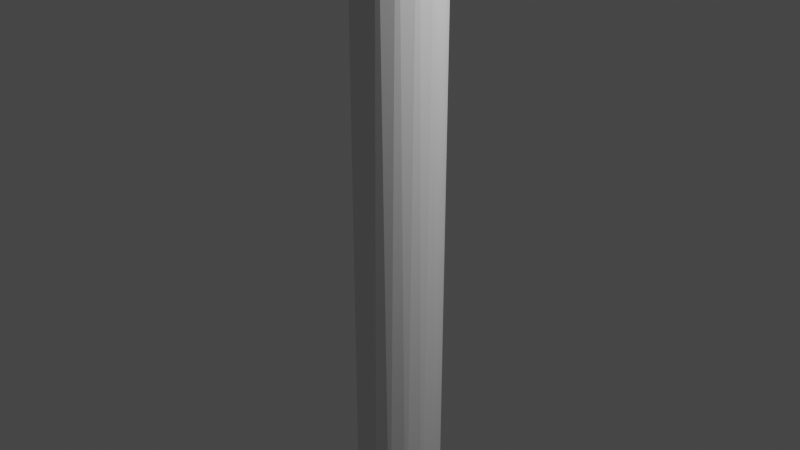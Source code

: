 # Source: spoke_end_lowpoly.blend  (saved by Blender 2.80.75; exported with 4.5.12 LTS)
import bpy
from mathutils import Matrix  # noqa: F401  (used for matrix-valued properties, if any)

bpy.ops.wm.read_factory_settings(use_empty=True)
scene = bpy.context.scene
scene.name = 'Scene'

# ---- collections
col_collection = bpy.data.collections.new('Collection'); scene.collection.children.link(col_collection)

# ---- world
world_world = bpy.data.worlds.new('World'); scene.world = world_world
world_world.use_nodes = True; world_world.node_tree.nodes.clear()
_N = world_world.node_tree.nodes; _L = world_world.node_tree.links
n0 = _N.new('ShaderNodeOutputWorld'); n0.name = 'World Output'; n0.location = (300, 300)
n1 = _N.new('ShaderNodeBackground'); n1.name = 'Background'; n1.location = (10, 300)
n1.inputs[0].default_value = (0.05088, 0.05088, 0.05088, 1.0)
_L.new(n1.outputs[0], n0.inputs[0])
n0.is_active_output = True
world_world.color = (0.05088, 0.05088, 0.05088)
world_world.use_sun_shadow = False
world_world.sun_shadow_jitter_overblur = 0.0

# ---- cameras
cam_camera = bpy.data.cameras.new('Camera')
cam_camera.clip_end = 100.0
cam_camera.ortho_scale = 7.314

# ---- lights
light_light = bpy.data.lights.new('Light', 'POINT')
light_light.transmission_factor = 0.0
light_light.energy = 1000.0
light_light.shadow_soft_size = 0.1
light_light.shadow_maximum_resolution = 0.006
light_light.use_absolute_resolution = True

# ---- meshes
me_sphere = bpy.data.meshes.new('Sphere')
me_sphere.from_pydata([(7.598e-07, 0.4689, 5.124), (8.147e-07, 0.4588, -4.793), (3.887e-07, 0.2578, -5.092), (0.0914, 0.4595, -4.676), (0.08424, 0.4235, -4.881), (0.06424, 0.323, -5.034), (0.03441, 0.173, -5.135), (0.1794, 0.4332, 5.124), (0.1756, 0.4238, -4.793), (0.1485, 0.3585, -4.963), (0.09865, 0.2382, -5.092), (0.03376, 0.08151, -5.161), (0.2603, 0.3895, -4.676), (0.2399, 0.359, -4.881), (0.1829, 0.2738, -5.034), (0.09798, 0.1466, -5.135), (0.3316, 0.3316, 5.124), (0.3244, 0.3244, -4.793), (0.2744, 0.2744, -4.963), (0.1823, 0.1823, -5.092), (0.06238, 0.06238, -5.161), (0.3895, 0.2603, -4.676), (0.359, 0.2399, -4.881), (0.2738, 0.1829, -5.034), (0.1466, 0.09798, -5.135), (0.4332, 0.1794, 5.124), (0.4238, 0.1756, -4.793), (0.3585, 0.1485, -4.963), (0.2382, 0.09865, -5.092), (0.08151, 0.03376, -5.161), (0.4595, 0.0914, -4.676), (0.4235, 0.08424, -4.881), (0.323, 0.06424, -5.034), (0.173, 0.03441, -5.135), (0.4689, 1.856e-07, 5.124), (0.4588, -6.473e-08, -4.793), (0.3881, -2.896e-08, -4.963), (0.2578, -3.171e-08, -5.092), (0.08822, -6.483e-08, -5.161), (0.4595, -0.0914, -4.676), (0.4235, -0.08424, -4.881), (0.323, -0.06424, -5.034), (0.173, -0.03441, -5.135), (0.4332, -0.1794, 5.124), (0.4238, -0.1756, -4.793), (0.3585, -0.1485, -4.963), (0.2382, -0.09865, -5.092), (0.08151, -0.03376, -5.161), (0.3895, -0.2603, -4.676), (0.359, -0.2399, -4.881), (0.2738, -0.1829, -5.034), (0.1466, -0.09798, -5.135), (0.3316, -0.3316, 5.124), (0.3244, -0.3244, -4.793), (0.2744, -0.2744, -4.963), (0.1823, -0.1823, -5.092), (0.06238, -0.06238, -5.161), (0.2603, -0.3895, -4.676), (0.2399, -0.359, -4.881), (0.1829, -0.2738, -5.034), (0.09798, -0.1466, -5.135), (-2.155e-07, -1.011e-07, -5.169), (0.1794, -0.4332, 5.124), (0.1756, -0.4238, -4.793), (0.1485, -0.3585, -4.963), (0.09865, -0.2382, -5.092), (0.03376, -0.08151, -5.161), (0.0914, -0.4595, -4.676), (0.08424, -0.4235, -4.881), (0.06424, -0.323, -5.034), (0.03441, -0.173, -5.135), (-1.656e-07, -0.4689, 5.124), (-1.706e-07, -0.4588, -4.793), (-1.902e-07, -0.3881, -4.963), (-1.495e-07, -0.2578, -5.092), (-1.847e-07, -0.08822, -5.161), (-0.0914, -0.4595, -4.676), (-0.08424, -0.4235, -4.881), (-0.06424, -0.323, -5.034), (-0.03441, -0.173, -5.135), (-0.1794, -0.4332, 5.124), (-0.1756, -0.4238, -4.793), (-0.1485, -0.3585, -4.963), (-0.09865, -0.2382, -5.092), (-0.03376, -0.08151, -5.161), (-0.2603, -0.3895, -4.676), (-0.2399, -0.359, -4.881), (-0.1829, -0.2738, -5.034), (-0.09798, -0.1466, -5.135), (-0.3316, -0.3316, 5.124), (-0.3244, -0.3244, -4.793), (-0.2744, -0.2744, -4.963), (-0.1823, -0.1823, -5.092), (-0.06238, -0.06238, -5.161), (-0.3895, -0.2603, -4.676), (-0.359, -0.2399, -4.881), (-0.2738, -0.1829, -5.034), (-0.1466, -0.09798, -5.135), (-0.4332, -0.1794, 5.124), (-0.4238, -0.1756, -4.793), (-0.3585, -0.1485, -4.963), (-0.2382, -0.09865, -5.092), (-0.08151, -0.03376, -5.161), (-0.4595, -0.0914, -4.676), (-0.4235, -0.08424, -4.881), (-0.323, -0.06424, -5.034), (-0.173, -0.03441, -5.135), (-0.4689, 1.731e-07, 5.124), (-0.4588, -8.077e-08, -4.793), (-0.3881, -3.795e-08, -4.963), (-0.2578, -9.846e-08, -5.092), (-0.08822, -9.474e-08, -5.161), (-0.4595, 0.0914, -4.676), (-0.4235, 0.08424, -4.881), (-0.323, 0.06424, -5.034), (-0.173, 0.03441, -5.135), (-0.4332, 0.1794, 5.124), (-0.4238, 0.1756, -4.793), (-0.3585, 0.1485, -4.963), (-0.2382, 0.09865, -5.092), (-0.08151, 0.03376, -5.161), (-0.3895, 0.2603, -4.676), (-0.359, 0.2399, -4.881), (-0.2738, 0.1829, -5.034), (-0.1466, 0.09798, -5.135), (-0.3316, 0.3316, 5.124), (-0.3244, 0.3244, -4.793), (-0.2744, 0.2744, -4.963), (-0.1823, 0.1823, -5.092), (-0.06238, 0.06238, -5.161), (-0.2603, 0.3895, -4.676), (-0.2399, 0.359, -4.881), (-0.1829, 0.2738, -5.034), (-0.09798, 0.1466, -5.135), (-0.1794, 0.4332, 5.124), (-0.1756, 0.4238, -4.793), (-0.1485, 0.3585, -4.963), (-0.09865, 0.2382, -5.092), (-0.03376, 0.08151, -5.161), (-0.0914, 0.4595, -4.676), (-0.08424, 0.4235, -4.881), (-0.06424, 0.323, -5.034), (-0.03441, 0.173, -5.135), (8.147e-07, 0.3881, -4.963), (2.075e-08, 0.08822, -5.161)], [], [(2, 5, 10, 6), (1, 139, 0, 3), (9, 13, 18, 14), (143, 4, 9, 5), (6, 10, 15, 11), (8, 12, 17, 13), (61, 144, 6, 11), (4, 8, 13, 9), (5, 9, 14, 10), (12, 16, 21, 17), (7, 16, 12), (11, 15, 20, 61), (10, 14, 19, 15), (17, 21, 26, 22), (22, 26, 31, 27), (14, 18, 23, 19), (18, 22, 27, 23), (13, 17, 22, 18), (15, 19, 24, 20), (21, 25, 30, 26), (19, 23, 28, 24), (20, 24, 29, 61), (16, 25, 21), (31, 35, 40, 36), (23, 27, 32, 28), (27, 31, 36, 32), (24, 28, 33, 29), (26, 30, 35, 31), (29, 33, 38, 61), (28, 32, 37, 33), (30, 34, 39, 35), (25, 34, 30), (40, 44, 49, 45), (32, 36, 41, 37), (36, 40, 45, 41), (33, 37, 42, 38), (35, 39, 44, 40), (38, 42, 47, 61), (39, 43, 48, 44), (34, 43, 39), (37, 41, 46, 42), (49, 53, 58, 54), (45, 49, 54, 50), (42, 46, 51, 47), (41, 45, 50, 46), (44, 48, 53, 49), (47, 51, 56, 61), (48, 52, 57, 53), (43, 52, 48), (46, 50, 55, 51), (58, 63, 68, 64), (54, 58, 64, 59), (51, 55, 60, 56), (50, 54, 59, 55), (56, 60, 66, 61), (57, 62, 67, 63), (52, 62, 57), (53, 57, 63, 58), (55, 59, 65, 60), (68, 72, 77, 73), (59, 64, 69, 65), (64, 68, 73, 69), (60, 65, 70, 66), (63, 67, 72, 68), (67, 71, 76, 72), (62, 71, 67), (65, 69, 74, 70), (66, 70, 75, 61), (77, 81, 86, 82), (69, 73, 78, 74), (73, 77, 82, 78), (72, 76, 81, 77), (70, 74, 79, 75), (76, 80, 85, 81), (71, 80, 76), (74, 78, 83, 79), (75, 79, 84, 61), (86, 90, 95, 91), (78, 82, 87, 83), (81, 85, 90, 86), (79, 83, 88, 84), (94, 98, 103, 99), (85, 89, 94, 90), (80, 89, 85), (83, 87, 92, 88), (82, 86, 91, 87), (84, 88, 93, 61), (87, 91, 96, 92), (95, 99, 104, 100), (88, 92, 97, 93), (90, 94, 99, 95), (89, 98, 94), (92, 96, 101, 97), (91, 95, 100, 96), (93, 97, 102, 61), (104, 108, 113, 109), (97, 101, 106, 102), (99, 103, 108, 104), (100, 104, 109, 105), (96, 100, 105, 101), (103, 107, 112, 108), (98, 107, 103), (101, 105, 110, 106), (102, 106, 111, 61), (108, 112, 117, 113), (113, 117, 122, 118), (105, 109, 114, 110), (109, 113, 118, 114), (106, 110, 115, 111), (112, 116, 121, 117), (107, 116, 112), (111, 115, 120, 61), (110, 114, 119, 115), (117, 121, 126, 122), (114, 118, 123, 119), (118, 122, 127, 123), (115, 119, 124, 120), (121, 125, 130, 126), (116, 125, 121), (120, 124, 129, 61), (119, 123, 128, 124), (126, 130, 135, 131), (123, 127, 132, 128), (127, 131, 136, 132), (122, 126, 131, 127), (124, 128, 133, 129), (130, 134, 139, 135), (128, 132, 137, 133), (129, 133, 138, 61), (1, 4, 143, 140), (125, 134, 130), (135, 139, 1, 140), (141, 143, 5, 2), (132, 136, 141, 137), (136, 140, 143, 141), (131, 135, 140, 136), (133, 137, 142, 138), (7, 0, 134, 125, 116, 107, 98, 89, 80, 71, 62, 52, 43, 34, 25, 16), (137, 141, 2, 142), (138, 142, 144, 61), (134, 0, 139), (3, 7, 12, 8), (0, 7, 3), (2, 6, 144, 142), (1, 3, 8, 4)])
_uv = me_sphere.uv_layers.new(name='UVMap')
_uv.uv.foreach_set('vector', [0.75, 0.1875, 0.7188, 0.25, 0.6875, 0.1875, 0.7188, 0.125, 0.75, 0.4375, 0.7812, 0.5, 0.75, 0.5625, 0.7188, 0.5, 0.6875, 0.3125, 0.6562, 0.375, 0.625, 0.3125, 0.6562, 0.25, 0.75, 0.3125, 0.7188, 0.375, 0.6875, 0.3125, 0.7188, 0.25, 0.7188, 0.125, 0.6875, 0.1875, 0.6562, 0.125, 0.6875, 0.0625, 0.6875, 0.4375, 0.6562, 0.5, 0.625, 0.4375, 0.6562, 0.375, 0.7344, 0.0, 0.75, 0.0625, 0.7188, 0.125, 0.6875, 0.0625, 0.7188, 0.375, 0.6875, 0.4375, 0.6562, 0.375, 0.6875, 0.3125, 0.7188, 0.25, 0.6875, 0.3125, 0.6562, 0.25, 0.6875, 0.1875, 0.6562, 0.5, 0.625, 0.5625, 0.5937, 0.5, 0.625, 0.4375, 0.6875, 0.5625, 0.625, 0.5625, 0.6562, 0.5, 0.6875, 0.0625, 0.6562, 0.125, 0.625, 0.0625, 0.6719, 0.0, 0.6875, 0.1875, 0.6562, 0.25, 0.625, 0.1875, 0.6562, 0.125, 0.625, 0.4375, 0.5937, 0.5, 0.5625, 0.4375, 0.5937, 0.375, 0.5937, 0.375, 0.5625, 0.4375, 0.5312, 0.375, 0.5625, 0.3125, 0.6562, 0.25, 0.625, 0.3125, 0.5937, 0.25, 0.625, 0.1875, 0.625, 0.3125, 0.5937, 0.375, 0.5625, 0.3125, 0.5937, 0.25, 0.6562, 0.375, 0.625, 0.4375, 0.5937, 0.375, 0.625, 0.3125, 0.6562, 0.125, 0.625, 0.1875, 0.5937, 0.125, 0.625, 0.0625, 0.5937, 0.5, 0.5625, 0.5625, 0.5312, 0.5, 0.5625, 0.4375, 0.625, 0.1875, 0.5937, 0.25, 0.5625, 0.1875, 0.5937, 0.125, 0.625, 0.0625, 0.5937, 0.125, 0.5625, 0.0625, 0.6094, 0.0, 0.625, 0.5625, 0.5625, 0.5625, 0.5937, 0.5, 0.5312, 0.375, 0.5, 0.4375, 0.4687, 0.375, 0.5, 0.3125, 0.5937, 0.25, 0.5625, 0.3125, 0.5312, 0.25, 0.5625, 0.1875, 0.5625, 0.3125, 0.5312, 0.375, 0.5, 0.3125, 0.5312, 0.25, 0.5937, 0.125, 0.5625, 0.1875, 0.5312, 0.125, 0.5625, 0.0625, 0.5625, 0.4375, 0.5312, 0.5, 0.5, 0.4375, 0.5312, 0.375, 0.5625, 0.0625, 0.5312, 0.125, 0.5, 0.0625, 0.5469, 0.0, 0.5625, 0.1875, 0.5312, 0.25, 0.5, 0.1875, 0.5312, 0.125, 0.5312, 0.5, 0.5, 0.5625, 0.4687, 0.5, 0.5, 0.4375, 0.5625, 0.5625, 0.5, 0.5625, 0.5312, 0.5, 0.4687, 0.375, 0.4375, 0.4375, 0.4062, 0.375, 0.4375, 0.3125, 0.5312, 0.25, 0.5, 0.3125, 0.4687, 0.25, 0.5, 0.1875, 0.5, 0.3125, 0.4687, 0.375, 0.4375, 0.3125, 0.4687, 0.25, 0.5312, 0.125, 0.5, 0.1875, 0.4687, 0.125, 0.5, 0.0625, 0.5, 0.4375, 0.4687, 0.5, 0.4375, 0.4375, 0.4687, 0.375, 0.5, 0.0625, 0.4687, 0.125, 0.4375, 0.0625, 0.4844, 0.0, 0.4687, 0.5, 0.4375, 0.5625, 0.4062, 0.5, 0.4375, 0.4375, 0.5, 0.5625, 0.4375, 0.5625, 0.4687, 0.5, 0.5, 0.1875, 0.4687, 0.25, 0.4375, 0.1875, 0.4687, 0.125, 0.4062, 0.375, 0.375, 0.4375, 0.3437, 0.375, 0.375, 0.3125, 0.4375, 0.3125, 0.4062, 0.375, 0.375, 0.3125, 0.4062, 0.25, 0.4687, 0.125, 0.4375, 0.1875, 0.4062, 0.125, 0.4375, 0.0625, 0.4687, 0.25, 0.4375, 0.3125, 0.4062, 0.25, 0.4375, 0.1875, 0.4375, 0.4375, 0.4062, 0.5, 0.375, 0.4375, 0.4062, 0.375, 0.4375, 0.0625, 0.4062, 0.125, 0.375, 0.0625, 0.4219, 0.0, 0.4062, 0.5, 0.375, 0.5625, 0.3437, 0.5, 0.375, 0.4375, 0.4375, 0.5625, 0.375, 0.5625, 0.4062, 0.5, 0.4375, 0.1875, 0.4062, 0.25, 0.375, 0.1875, 0.4062, 0.125, 0.3437, 0.375, 0.3125, 0.4375, 0.2812, 0.375, 0.3125, 0.3125, 0.375, 0.3125, 0.3437, 0.375, 0.3125, 0.3125, 0.3437, 0.25, 0.4062, 0.125, 0.375, 0.1875, 0.3437, 0.125, 0.375, 0.0625, 0.4062, 0.25, 0.375, 0.3125, 0.3437, 0.25, 0.375, 0.1875, 0.375, 0.0625, 0.3437, 0.125, 0.3125, 0.0625, 0.3594, 0.0, 0.3437, 0.5, 0.3125, 0.5625, 0.2812, 0.5, 0.3125, 0.4375, 0.375, 0.5625, 0.3125, 0.5625, 0.3437, 0.5, 0.375, 0.4375, 0.3437, 0.5, 0.3125, 0.4375, 0.3437, 0.375, 0.375, 0.1875, 0.3437, 0.25, 0.3125, 0.1875, 0.3437, 0.125, 0.2812, 0.375, 0.25, 0.4375, 0.2188, 0.375, 0.25, 0.3125, 0.3437, 0.25, 0.3125, 0.3125, 0.2812, 0.25, 0.3125, 0.1875, 0.3125, 0.3125, 0.2812, 0.375, 0.25, 0.3125, 0.2812, 0.25, 0.3437, 0.125, 0.3125, 0.1875, 0.2812, 0.125, 0.3125, 0.0625, 0.3125, 0.4375, 0.2812, 0.5, 0.25, 0.4375, 0.2812, 0.375, 0.2812, 0.5, 0.25, 0.5625, 0.2187, 0.5, 0.25, 0.4375, 0.3125, 0.5625, 0.25, 0.5625, 0.2812, 0.5, 0.3125, 0.1875, 0.2812, 0.25, 0.25, 0.1875, 0.2812, 0.125, 0.3125, 0.0625, 0.2812, 0.125, 0.25, 0.0625, 0.2969, 0.0, 0.2188, 0.375, 0.1875, 0.4375, 0.1562, 0.375, 0.1875, 0.3125, 0.2812, 0.25, 0.25, 0.3125, 0.2188, 0.25, 0.25, 0.1875, 0.25, 0.3125, 0.2188, 0.375, 0.1875, 0.3125, 0.2188, 0.25, 0.25, 0.4375, 0.2187, 0.5, 0.1875, 0.4375, 0.2188, 0.375, 0.2812, 0.125, 0.25, 0.1875, 0.2188, 0.125, 0.25, 0.0625, 0.2187, 0.5, 0.1875, 0.5625, 0.1562, 0.5, 0.1875, 0.4375, 0.25, 0.5625, 0.1875, 0.5625, 0.2187, 0.5, 0.25, 0.1875, 0.2188, 0.25, 0.1875, 0.1875, 0.2188, 0.125, 0.25, 0.0625, 0.2188, 0.125, 0.1875, 0.0625, 0.2344, 0.0, 0.1562, 0.375, 0.125, 0.4375, 0.09375, 0.375, 0.125, 0.3125, 0.2188, 0.25, 0.1875, 0.3125, 0.1562, 0.25, 0.1875, 0.1875, 0.1875, 0.4375, 0.1562, 0.5, 0.125, 0.4375, 0.1562, 0.375, 0.2188, 0.125, 0.1875, 0.1875, 0.1563, 0.125, 0.1875, 0.0625, 0.09375, 0.5, 0.0625, 0.5625, 0.03125, 0.5, 0.0625, 0.4375, 0.1562, 0.5, 0.125, 0.5625, 0.09375, 0.5, 0.125, 0.4375, 0.1875, 0.5625, 0.125, 0.5625, 0.1562, 0.5, 0.1875, 0.1875, 0.1562, 0.25, 0.125, 0.1875, 0.1563, 0.125, 0.1875, 0.3125, 0.1562, 0.375, 0.125, 0.3125, 0.1562, 0.25, 0.1875, 0.0625, 0.1563, 0.125, 0.125, 0.0625, 0.1719, 0.0, 0.1562, 0.25, 0.125, 0.3125, 0.09375, 0.25, 0.125, 0.1875, 0.09375, 0.375, 0.0625, 0.4375, 0.03125, 0.375, 0.0625, 0.3125, 0.1563, 0.125, 0.125, 0.1875, 0.09375, 0.125, 0.125, 0.0625, 0.125, 0.4375, 0.09375, 0.5, 0.0625, 0.4375, 0.09375, 0.375, 0.125, 0.5625, 0.0625, 0.5625, 0.09375, 0.5, 0.125, 0.1875, 0.09375, 0.25, 0.0625, 0.1875, 0.09375, 0.125, 0.125, 0.3125, 0.09375, 0.375, 0.0625, 0.3125, 0.09375, 0.25, 0.125, 0.0625, 0.09375, 0.125, 0.0625, 0.0625, 0.1094, 0.0, 0.03125, 0.375, 1.0, 0.4375, 0.9688, 0.375, 0.0, 0.3125, 0.09375, 0.125, 0.0625, 0.1875, 0.03125, 0.125, 0.0625, 0.0625, 0.0625, 0.4375, 0.03125, 0.5, 0.0, 0.4375, 0.03125, 0.375, 0.0625, 0.3125, 0.03125, 0.375, 0.0, 0.3125, 0.03125, 0.25, 0.09375, 0.25, 0.0625, 0.3125, 0.03125, 0.25, 0.0625, 0.1875, 0.03125, 0.5, 1.0, 0.5625, 0.9688, 0.5, 0.0, 0.4375, 0.0625, 0.5625, 0.0, 0.5625, 0.03125, 0.5, 0.0625, 0.1875, 0.03125, 0.25, 5.96e-08, 0.1875, 0.03125, 0.125, 0.0625, 0.0625, 0.03125, 0.125, 2.384e-07, 0.0625, 0.04688, 0.0, 1.0, 0.4375, 0.9688, 0.5, 0.9375, 0.4375, 0.9688, 0.375, 0.9688, 0.375, 0.9375, 0.4375, 0.9062, 0.375, 0.9375, 0.3125, 0.03125, 0.25, 1.0, 0.3125, 0.9688, 0.25, 5.96e-08, 0.1875, 1.0, 0.3125, 0.9688, 0.375, 0.9375, 0.3125, 0.9688, 0.25, 0.03125, 0.125, 1.0, 0.1875, 0.9688, 0.125, 2.384e-07, 0.0625, 0.9688, 0.5, 0.9375, 0.5625, 0.9062, 0.5, 0.9375, 0.4375, 1.0, 0.5625, 0.9375, 0.5625, 0.9688, 0.5, 1.0, 0.0625, 0.9688, 0.125, 0.9375, 0.0625, 0.9844, 0.0, 1.0, 0.1875, 0.9688, 0.25, 0.9375, 0.1875, 0.9688, 0.125, 0.9375, 0.4375, 0.9062, 0.5, 0.875, 0.4375, 0.9062, 0.375, 0.9688, 0.25, 0.9375, 0.3125, 0.9062, 0.25, 0.9375, 0.1875, 0.9375, 0.3125, 0.9062, 0.375, 0.875, 0.3125, 0.9062, 0.25, 0.9688, 0.125, 0.9375, 0.1875, 0.9063, 0.125, 0.9375, 0.0625, 0.9062, 0.5, 0.875, 0.5625, 0.8438, 0.5, 0.875, 0.4375, 0.9375, 0.5625, 0.875, 0.5625, 0.9062, 0.5, 0.9375, 0.0625, 0.9063, 0.125, 0.875, 0.0625, 0.9219, 0.0, 0.9375, 0.1875, 0.9062, 0.25, 0.875, 0.1875, 0.9063, 0.125, 0.875, 0.4375, 0.8438, 0.5, 0.8125, 0.4375, 0.8438, 0.375, 0.9062, 0.25, 0.875, 0.3125, 0.8438, 0.25, 0.875, 0.1875, 0.875, 0.3125, 0.8438, 0.375, 0.8125, 0.3125, 0.8438, 0.25, 0.9062, 0.375, 0.875, 0.4375, 0.8438, 0.375, 0.875, 0.3125, 0.9063, 0.125, 0.875, 0.1875, 0.8438, 0.125, 0.875, 0.0625, 0.8438, 0.5, 0.8125, 0.5625, 0.7812, 0.5, 0.8125, 0.4375, 0.875, 0.1875, 0.8438, 0.25, 0.8125, 0.1875, 0.8438, 0.125, 0.875, 0.0625, 0.8438, 0.125, 0.8125, 0.0625, 0.8594, 0.0, 0.75, 0.4375, 0.7188, 0.375, 0.75, 0.3125, 0.7812, 0.375, 0.875, 0.5625, 0.8125, 0.5625, 0.8438, 0.5, 0.8125, 0.4375, 0.7812, 0.5, 0.75, 0.4375, 0.7812, 0.375, 0.7812, 0.25, 0.75, 0.3125, 0.7188, 0.25, 0.75, 0.1875, 0.8438, 0.25, 0.8125, 0.3125, 0.7812, 0.25, 0.8125, 0.1875, 0.8125, 0.3125, 0.7812, 0.375, 0.75, 0.3125, 0.7812, 0.25, 0.8438, 0.375, 0.8125, 0.4375, 0.7812, 0.375, 0.8125, 0.3125, 0.8438, 0.125, 0.8125, 0.1875, 0.7812, 0.125, 0.8125, 0.0625, 0.6875, 0.5625, 0.75, 0.5625, 0.8125, 0.5625, 0.875, 0.5625, 0.9375, 0.5625, 0.0, 0.5625, 0.0625, 0.5625, 0.125, 0.5625, 0.1875, 0.5625, 0.25, 0.5625, 0.3125, 0.5625, 0.375, 0.5625, 0.4375, 0.5625, 0.5, 0.5625, 0.5625, 0.5625, 0.625, 0.5625, 0.8125, 0.1875, 0.7812, 0.25, 0.75, 0.1875, 0.7812, 0.125, 0.8125, 0.0625, 0.7812, 0.125, 0.75, 0.0625, 0.7969, 0.0, 0.8125, 0.5625, 0.75, 0.5625, 0.7812, 0.5, 0.7188, 0.5, 0.6875, 0.5625, 0.6562, 0.5, 0.6875, 0.4375, 0.75, 0.5625, 0.6875, 0.5625, 0.7188, 0.5, 0.75, 0.1875, 0.7188, 0.125, 0.75, 0.0625, 0.7812, 0.125, 0.75, 0.4375, 0.7188, 0.5, 0.6875, 0.4375, 0.7188, 0.375])
me_sphere.use_remesh_preserve_volume = False
me_sphere.use_remesh_preserve_attributes = False
me_sphere.use_mirror_vertex_groups = False
me_sphere.update()

# ---- objects
ob_light = bpy.data.objects.new('Light', light_light)
ob_camera = bpy.data.objects.new('Camera', cam_camera)
ob_sphere = bpy.data.objects.new('Sphere', me_sphere)

# ---- transforms, parenting, visibility, modifiers, constraints
ob_light.location = (4.076, 1.005, 5.904)
ob_light.rotation_euler = (0.6503, 0.05522, 1.866)
ob_light.lock_rotations_4d = False
ob_light.empty_display_type = 'ARROWS'
ob_light.color = (0.0, 0.0, 0.0, 0.0)
ob_light.lineart.crease_threshold = 0.0
ob_camera.location = (7.359, -6.926, 4.958)
ob_camera.rotation_euler = (1.109, 0.0, 0.8149)
ob_camera.lock_rotations_4d = False
ob_camera.empty_display_type = 'ARROWS'
ob_camera.color = (0.0, 0.0, 0.0, 0.0)
ob_camera.display_type = 'WIRE'
ob_camera.lineart.crease_threshold = 0.0
ob_sphere.location = (8.163e-08, -2.202e-08, -0.1)
ob_sphere.scale = (1.0, 1.0, 1.0)
ob_sphere.lineart.crease_threshold = 0.0

# ---- collection membership
col_collection.objects.link(ob_light)
col_collection.objects.link(ob_camera)
col_collection.objects.link(ob_sphere)

# ---- scene / render settings (as saved in the file)
scene.camera = ob_camera
scene.frame_start = 1; scene.frame_end = 250; scene.frame_set(1)
scene.render.engine = 'BLENDER_EEVEE_NEXT'
scene.cycles.use_denoising = False
scene.cycles.samples = 128
scene.cycles.sampling_pattern = 'TABULATED_SOBOL'
scene.cycles.use_adaptive_sampling = False
scene.cycles.use_light_tree = False
scene.view_settings.view_transform = 'Filmic'
bpy.context.view_layer.update()
